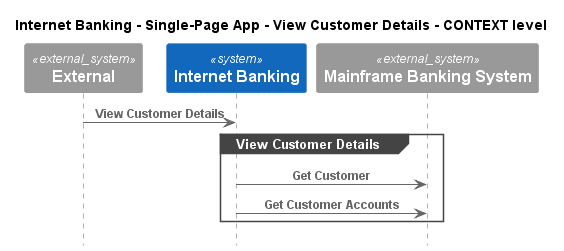

The diagram above was rendered by PlantUML. Its source (embedded in the PNG):
@startuml
!pragma layout smetana
!include ..\..\..\..\..\..\.c4s\C4_Sequence.puml

title Internet Banking - Single-Page App - View Customer Details - CONTEXT level

System_Ext(C4InterFlow.SoftwareSystems.ExternalSystem, "External", "")
System(BigBankPlc.SoftwareSystems.InternetBanking, "Internet Banking", "")
System_Ext(BigBankPlc.SoftwareSystems.MainframeBankingSystem, "Mainframe Banking System", "")

Rel(C4InterFlow.SoftwareSystems.ExternalSystem, BigBankPlc.SoftwareSystems.InternetBanking, "View Customer Details")
group View Customer Details
Rel(BigBankPlc.SoftwareSystems.InternetBanking, BigBankPlc.SoftwareSystems.MainframeBankingSystem, "Get Customer")
Rel(BigBankPlc.SoftwareSystems.InternetBanking, BigBankPlc.SoftwareSystems.MainframeBankingSystem, "Get Customer Accounts")
end


@enduml